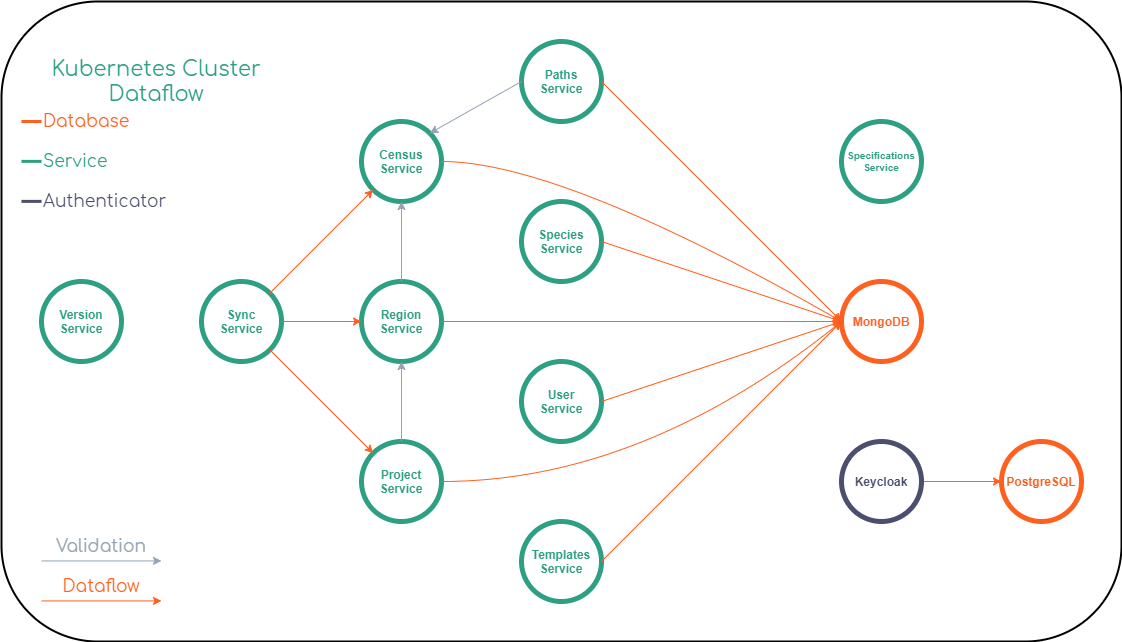

The diagram above was exported from draw.io. Its source (the exported page's mxGraphModel, read from the mxfile embedded in the PNG):
<mxGraphModel dx="1422" dy="697" grid="1" gridSize="10" guides="1" tooltips="1" connect="1" arrows="1" fold="1" page="1" pageScale="1" pageWidth="827" pageHeight="1169" math="0" shadow="0">
  <root>
    <mxCell id="0" />
    <mxCell id="1" parent="0" />
    <mxCell id="-MxTeDn3ZltJp7gY5ID9-2" value="" style="rounded=1;whiteSpace=wrap;html=1;fillColor=none;strokeWidth=2;connectable=0;allowArrows=0;" parent="1" vertex="1">
      <mxGeometry x="40" y="80" width="1120" height="640" as="geometry" />
    </mxCell>
    <mxCell id="-MxTeDn3ZltJp7gY5ID9-3" value="&lt;font color=&quot;#2d9f83&quot; style=&quot;font-size: 21px&quot;&gt;Kubernetes Cluster&lt;br&gt;Dataflow&lt;br&gt;&lt;/font&gt;" style="text;html=1;strokeColor=none;fillColor=none;align=center;verticalAlign=middle;whiteSpace=wrap;rounded=0;strokeWidth=2;fontFamily=Comfortaa;fontSource=https%3A%2F%2Ffonts.googleapis.com%2Fcss%3Ffamily%3DComfortaa;" parent="1" vertex="1">
      <mxGeometry x="80" y="120" width="230" height="80" as="geometry" />
    </mxCell>
    <mxCell id="-MxTeDn3ZltJp7gY5ID9-4" value="&lt;b&gt;Region&lt;br&gt;Service&lt;/b&gt;" style="ellipse;whiteSpace=wrap;html=1;aspect=fixed;strokeWidth=5;fillColor=none;fontColor=#2D9F83;strokeColor=#2D9F83;" parent="1" vertex="1">
      <mxGeometry x="400" y="360" width="80" height="80" as="geometry" />
    </mxCell>
    <mxCell id="-MxTeDn3ZltJp7gY5ID9-5" value="&lt;b&gt;Census Service&lt;/b&gt;" style="ellipse;whiteSpace=wrap;html=1;aspect=fixed;strokeWidth=5;fillColor=none;fontColor=#2D9F83;strokeColor=#2D9F83;" parent="1" vertex="1">
      <mxGeometry x="400" y="200" width="80" height="80" as="geometry" />
    </mxCell>
    <mxCell id="-MxTeDn3ZltJp7gY5ID9-6" value="&lt;b&gt;Species Service&lt;/b&gt;" style="ellipse;whiteSpace=wrap;html=1;aspect=fixed;strokeWidth=5;fillColor=none;fontColor=#2D9F83;strokeColor=#2D9F83;" parent="1" vertex="1">
      <mxGeometry x="560" y="280" width="80" height="80" as="geometry" />
    </mxCell>
    <mxCell id="-MxTeDn3ZltJp7gY5ID9-7" value="&lt;b&gt;Sync&lt;br&gt;Service&lt;/b&gt;" style="ellipse;whiteSpace=wrap;html=1;aspect=fixed;strokeWidth=5;fillColor=none;fontColor=#2D9F83;strokeColor=#2D9F83;" parent="1" vertex="1">
      <mxGeometry x="240" y="360" width="80" height="80" as="geometry" />
    </mxCell>
    <mxCell id="-MxTeDn3ZltJp7gY5ID9-8" value="&lt;b&gt;Templates Service&lt;/b&gt;" style="ellipse;whiteSpace=wrap;html=1;aspect=fixed;strokeWidth=5;fillColor=none;fontColor=#2D9F83;strokeColor=#2D9F83;" parent="1" vertex="1">
      <mxGeometry x="560" y="600" width="80" height="80" as="geometry" />
    </mxCell>
    <mxCell id="-MxTeDn3ZltJp7gY5ID9-9" value="&lt;b&gt;Project Service&lt;/b&gt;" style="ellipse;whiteSpace=wrap;html=1;aspect=fixed;strokeWidth=5;fillColor=none;fontColor=#2D9F83;strokeColor=#2D9F83;" parent="1" vertex="1">
      <mxGeometry x="400" y="520" width="80" height="80" as="geometry" />
    </mxCell>
    <mxCell id="-MxTeDn3ZltJp7gY5ID9-10" value="&lt;b&gt;Paths Service&lt;/b&gt;" style="ellipse;whiteSpace=wrap;html=1;aspect=fixed;strokeWidth=5;fillColor=none;fontColor=#2D9F83;strokeColor=#2D9F83;" parent="1" vertex="1">
      <mxGeometry x="560" y="120" width="80" height="80" as="geometry" />
    </mxCell>
    <mxCell id="-MxTeDn3ZltJp7gY5ID9-11" value="&lt;b&gt;User&lt;br&gt;Service&lt;br&gt;&lt;/b&gt;" style="ellipse;whiteSpace=wrap;html=1;aspect=fixed;strokeWidth=5;fillColor=none;fontColor=#2D9F83;strokeColor=#2D9F83;" parent="1" vertex="1">
      <mxGeometry x="560" y="440" width="80" height="80" as="geometry" />
    </mxCell>
    <mxCell id="-MxTeDn3ZltJp7gY5ID9-12" value="&lt;b&gt;Version&lt;br&gt;Service&lt;br&gt;&lt;/b&gt;" style="ellipse;whiteSpace=wrap;html=1;aspect=fixed;strokeWidth=5;fillColor=none;fontColor=#2D9F83;strokeColor=#2D9F83;" parent="1" vertex="1">
      <mxGeometry x="80" y="360" width="80" height="80" as="geometry" />
    </mxCell>
    <mxCell id="-MxTeDn3ZltJp7gY5ID9-17" style="edgeStyle=orthogonalEdgeStyle;rounded=0;orthogonalLoop=1;jettySize=auto;html=1;entryX=0;entryY=0.5;entryDx=0;entryDy=0;strokeColor=#FF5F1F;" parent="1" source="-MxTeDn3ZltJp7gY5ID9-13" target="-MxTeDn3ZltJp7gY5ID9-15" edge="1">
      <mxGeometry relative="1" as="geometry" />
    </mxCell>
    <mxCell id="-MxTeDn3ZltJp7gY5ID9-13" value="&lt;b&gt;Keycloak&lt;/b&gt;" style="ellipse;whiteSpace=wrap;html=1;aspect=fixed;strokeWidth=5;fillColor=none;strokeColor=#4B4E6D;fontColor=#4B4E6D;" parent="1" vertex="1">
      <mxGeometry x="880" y="520" width="80" height="80" as="geometry" />
    </mxCell>
    <mxCell id="-MxTeDn3ZltJp7gY5ID9-14" value="&lt;b&gt;MongoDB&lt;/b&gt;" style="ellipse;whiteSpace=wrap;html=1;aspect=fixed;strokeWidth=5;fillColor=none;fontColor=#FF5F1F;strokeColor=#FF5F1F;" parent="1" vertex="1">
      <mxGeometry x="880" y="360" width="80" height="80" as="geometry" />
    </mxCell>
    <mxCell id="-MxTeDn3ZltJp7gY5ID9-15" value="&lt;b&gt;PostgreSQL&lt;/b&gt;" style="ellipse;whiteSpace=wrap;html=1;aspect=fixed;strokeWidth=5;fillColor=none;strokeColor=#FF5F1F;fontColor=#FF5F1F;" parent="1" vertex="1">
      <mxGeometry x="1040" y="520" width="80" height="80" as="geometry" />
    </mxCell>
    <mxCell id="-MxTeDn3ZltJp7gY5ID9-19" value="&lt;b style=&quot;font-size: 10px;&quot;&gt;Specifications&lt;br style=&quot;font-size: 10px;&quot;&gt;Service&lt;br style=&quot;font-size: 10px;&quot;&gt;&lt;/b&gt;" style="ellipse;whiteSpace=wrap;html=1;aspect=fixed;strokeWidth=5;fillColor=none;fontSize=10;fontColor=#2D9F83;strokeColor=#2D9F83;" parent="1" vertex="1">
      <mxGeometry x="880" y="200" width="80" height="80" as="geometry" />
    </mxCell>
    <mxCell id="-MxTeDn3ZltJp7gY5ID9-26" value="" style="endArrow=classic;html=1;fontSize=10;entryX=0;entryY=0.5;entryDx=0;entryDy=0;exitX=1;exitY=0;exitDx=0;exitDy=0;strokeColor=none;curved=1;" parent="1" source="-MxTeDn3ZltJp7gY5ID9-7" target="-MxTeDn3ZltJp7gY5ID9-5" edge="1">
      <mxGeometry width="50" height="50" relative="1" as="geometry">
        <mxPoint x="360" y="350" as="sourcePoint" />
        <mxPoint x="410" y="300" as="targetPoint" />
      </mxGeometry>
    </mxCell>
    <mxCell id="-MxTeDn3ZltJp7gY5ID9-27" value="" style="endArrow=classic;html=1;fontSize=10;strokeColor=#FF5F1F;exitX=1;exitY=0.5;exitDx=0;exitDy=0;entryX=0;entryY=0.5;entryDx=0;entryDy=0;" parent="1" source="-MxTeDn3ZltJp7gY5ID9-7" target="-MxTeDn3ZltJp7gY5ID9-4" edge="1">
      <mxGeometry width="50" height="50" relative="1" as="geometry">
        <mxPoint x="330" y="330" as="sourcePoint" />
        <mxPoint x="400" y="400" as="targetPoint" />
      </mxGeometry>
    </mxCell>
    <mxCell id="-MxTeDn3ZltJp7gY5ID9-28" value="" style="endArrow=classic;html=1;fontSize=10;strokeColor=#FF5F1F;exitX=1;exitY=1;exitDx=0;exitDy=0;entryX=0;entryY=0;entryDx=0;entryDy=0;" parent="1" source="-MxTeDn3ZltJp7gY5ID9-7" target="-MxTeDn3ZltJp7gY5ID9-9" edge="1">
      <mxGeometry width="50" height="50" relative="1" as="geometry">
        <mxPoint x="290.00427124746216" y="380.00427124746216" as="sourcePoint" />
        <mxPoint x="381.72" y="431.72" as="targetPoint" />
      </mxGeometry>
    </mxCell>
    <mxCell id="-MxTeDn3ZltJp7gY5ID9-29" value="" style="endArrow=classic;html=1;fontSize=10;strokeColor=#FF5F1F;exitX=1;exitY=0.5;exitDx=0;exitDy=0;entryX=0;entryY=0.5;entryDx=0;entryDy=0;" parent="1" source="-MxTeDn3ZltJp7gY5ID9-6" target="-MxTeDn3ZltJp7gY5ID9-14" edge="1">
      <mxGeometry width="50" height="50" relative="1" as="geometry">
        <mxPoint x="680" y="180" as="sourcePoint" />
        <mxPoint x="730" y="130" as="targetPoint" />
      </mxGeometry>
    </mxCell>
    <mxCell id="-MxTeDn3ZltJp7gY5ID9-30" value="" style="endArrow=classic;html=1;fontSize=10;strokeColor=#FF5F1F;exitX=1;exitY=0.5;exitDx=0;exitDy=0;entryX=0;entryY=0.5;entryDx=0;entryDy=0;curved=1;" parent="1" source="-MxTeDn3ZltJp7gY5ID9-5" target="-MxTeDn3ZltJp7gY5ID9-14" edge="1">
      <mxGeometry width="50" height="50" relative="1" as="geometry">
        <mxPoint x="640" y="320" as="sourcePoint" />
        <mxPoint x="840" y="400" as="targetPoint" />
        <Array as="points">
          <mxPoint x="600" y="240" />
        </Array>
      </mxGeometry>
    </mxCell>
    <mxCell id="-MxTeDn3ZltJp7gY5ID9-31" value="" style="endArrow=classic;html=1;fontSize=10;strokeColor=#FF5F1F;exitX=1;exitY=0.5;exitDx=0;exitDy=0;entryX=0;entryY=0.5;entryDx=0;entryDy=0;" parent="1" source="-MxTeDn3ZltJp7gY5ID9-11" target="-MxTeDn3ZltJp7gY5ID9-14" edge="1">
      <mxGeometry width="50" height="50" relative="1" as="geometry">
        <mxPoint x="650" y="480" as="sourcePoint" />
        <mxPoint x="880" y="400" as="targetPoint" />
      </mxGeometry>
    </mxCell>
    <mxCell id="-MxTeDn3ZltJp7gY5ID9-32" value="" style="endArrow=classic;html=1;fontSize=10;strokeColor=#FF5F1F;exitX=1;exitY=0.5;exitDx=0;exitDy=0;entryX=0;entryY=0.5;entryDx=0;entryDy=0;" parent="1" source="-MxTeDn3ZltJp7gY5ID9-8" target="-MxTeDn3ZltJp7gY5ID9-14" edge="1">
      <mxGeometry width="50" height="50" relative="1" as="geometry">
        <mxPoint x="650" y="490" as="sourcePoint" />
        <mxPoint x="840" y="400" as="targetPoint" />
      </mxGeometry>
    </mxCell>
    <mxCell id="-MxTeDn3ZltJp7gY5ID9-33" value="" style="endArrow=classic;html=1;fontSize=10;strokeColor=#95A3B3;" parent="1" edge="1">
      <mxGeometry width="50" height="50" relative="1" as="geometry">
        <mxPoint x="440" y="520" as="sourcePoint" />
        <mxPoint x="440" y="440" as="targetPoint" />
      </mxGeometry>
    </mxCell>
    <mxCell id="-MxTeDn3ZltJp7gY5ID9-34" value="" style="endArrow=classic;html=1;fontSize=10;strokeColor=#95A3B3;" parent="1" source="-MxTeDn3ZltJp7gY5ID9-4" target="-MxTeDn3ZltJp7gY5ID9-5" edge="1">
      <mxGeometry width="50" height="50" relative="1" as="geometry">
        <mxPoint x="530" y="440" as="sourcePoint" />
        <mxPoint x="530" y="360" as="targetPoint" />
      </mxGeometry>
    </mxCell>
    <mxCell id="-MxTeDn3ZltJp7gY5ID9-40" value="" style="endArrow=classic;html=1;fontSize=10;strokeColor=#FF5F1F;exitX=1;exitY=0.5;exitDx=0;exitDy=0;" parent="1" source="-MxTeDn3ZltJp7gY5ID9-4" target="-MxTeDn3ZltJp7gY5ID9-14" edge="1">
      <mxGeometry width="50" height="50" relative="1" as="geometry">
        <mxPoint x="640" y="380" as="sourcePoint" />
        <mxPoint x="840" y="400" as="targetPoint" />
      </mxGeometry>
    </mxCell>
    <mxCell id="-MxTeDn3ZltJp7gY5ID9-41" value="" style="endArrow=classic;html=1;fontSize=10;strokeColor=#FF5F1F;exitX=1;exitY=0.5;exitDx=0;exitDy=0;entryX=0;entryY=0.5;entryDx=0;entryDy=0;curved=1;" parent="1" source="-MxTeDn3ZltJp7gY5ID9-9" target="-MxTeDn3ZltJp7gY5ID9-14" edge="1">
      <mxGeometry width="50" height="50" relative="1" as="geometry">
        <mxPoint x="490" y="410" as="sourcePoint" />
        <mxPoint x="850" y="410" as="targetPoint" />
        <Array as="points">
          <mxPoint x="680" y="560" />
        </Array>
      </mxGeometry>
    </mxCell>
    <mxCell id="-MxTeDn3ZltJp7gY5ID9-42" value="" style="endArrow=classic;html=1;fontSize=10;strokeColor=#FF5F1F;exitX=1;exitY=0.5;exitDx=0;exitDy=0;entryX=0;entryY=0.5;entryDx=0;entryDy=0;" parent="1" source="-MxTeDn3ZltJp7gY5ID9-10" target="-MxTeDn3ZltJp7gY5ID9-14" edge="1">
      <mxGeometry width="50" height="50" relative="1" as="geometry">
        <mxPoint x="328.28427124746213" y="381.71572875253787" as="sourcePoint" />
        <mxPoint x="840" y="400" as="targetPoint" />
      </mxGeometry>
    </mxCell>
    <mxCell id="-MxTeDn3ZltJp7gY5ID9-43" value="" style="endArrow=classic;html=1;fontSize=10;strokeColor=#95A3B3;entryX=1;entryY=0;entryDx=0;entryDy=0;exitX=0;exitY=0.5;exitDx=0;exitDy=0;" parent="1" source="-MxTeDn3ZltJp7gY5ID9-10" target="-MxTeDn3ZltJp7gY5ID9-5" edge="1">
      <mxGeometry width="50" height="50" relative="1" as="geometry">
        <mxPoint x="450" y="370" as="sourcePoint" />
        <mxPoint x="450" y="290" as="targetPoint" />
      </mxGeometry>
    </mxCell>
    <mxCell id="-MxTeDn3ZltJp7gY5ID9-45" value="" style="endArrow=classic;html=1;fontSize=10;strokeColor=#FF5F1F;exitX=1;exitY=1;exitDx=0;exitDy=0;" parent="1" edge="1">
      <mxGeometry width="50" height="50" relative="1" as="geometry">
        <mxPoint x="80.004271247471" y="679.434271247471" as="sourcePoint" />
        <mxPoint x="200" y="679.43" as="targetPoint" />
      </mxGeometry>
    </mxCell>
    <mxCell id="-MxTeDn3ZltJp7gY5ID9-46" value="&lt;font style=&quot;font-size: 17px;&quot;&gt;Dataflow&lt;br style=&quot;font-size: 17px;&quot;&gt;&lt;/font&gt;" style="text;html=1;strokeColor=none;fillColor=none;align=center;verticalAlign=middle;whiteSpace=wrap;rounded=0;strokeWidth=2;fontFamily=Comfortaa;fontSource=https%3A%2F%2Ffonts.googleapis.com%2Fcss%3Ffamily%3DComfortaa;fontSize=17;fontColor=#FF5F1F;" parent="1" vertex="1">
      <mxGeometry x="70" y="650" width="140" height="30" as="geometry" />
    </mxCell>
    <mxCell id="-MxTeDn3ZltJp7gY5ID9-47" value="&lt;font style=&quot;font-size: 17px&quot;&gt;&lt;font color=&quot;#95a3b3&quot;&gt;Validation&lt;/font&gt;&lt;br style=&quot;font-size: 17px&quot;&gt;&lt;/font&gt;" style="text;html=1;strokeColor=none;fillColor=none;align=center;verticalAlign=middle;whiteSpace=wrap;rounded=0;strokeWidth=2;fontFamily=Comfortaa;fontSource=https%3A%2F%2Ffonts.googleapis.com%2Fcss%3Ffamily%3DComfortaa;fontSize=17;fontColor=#FF5F1F;" parent="1" vertex="1">
      <mxGeometry x="70" y="610" width="140" height="30" as="geometry" />
    </mxCell>
    <mxCell id="-MxTeDn3ZltJp7gY5ID9-48" value="" style="endArrow=classic;html=1;fontSize=10;strokeColor=#95A3B3;" parent="1" edge="1">
      <mxGeometry width="50" height="50" relative="1" as="geometry">
        <mxPoint x="80" y="639.43" as="sourcePoint" />
        <mxPoint x="200" y="639.43" as="targetPoint" />
      </mxGeometry>
    </mxCell>
    <mxCell id="hjM7U8yTuoq8CLZudKNF-1" value="" style="endArrow=classic;html=1;fontSize=10;strokeColor=#FF5F1F;entryX=0;entryY=1;entryDx=0;entryDy=0;exitX=1;exitY=0;exitDx=0;exitDy=0;" parent="1" source="-MxTeDn3ZltJp7gY5ID9-7" target="-MxTeDn3ZltJp7gY5ID9-5" edge="1">
      <mxGeometry width="50" height="50" relative="1" as="geometry">
        <mxPoint x="310" y="370" as="sourcePoint" />
        <mxPoint x="380" y="300" as="targetPoint" />
      </mxGeometry>
    </mxCell>
    <mxCell id="zlZ5hQqtEXKsbwloxvCB-1" value="Database" style="text;html=1;strokeColor=none;fillColor=none;align=left;verticalAlign=middle;whiteSpace=wrap;rounded=0;labelBackgroundColor=none;comic=0;sketch=0;fontFamily=Comfortaa;fontSource=https%3A%2F%2Ffonts.googleapis.com%2Fcss%3Ffamily%3DComfortaa;fontSize=17;fontColor=#FF5F1F;" vertex="1" parent="1">
      <mxGeometry x="80" y="190" width="100" height="20" as="geometry" />
    </mxCell>
    <mxCell id="zlZ5hQqtEXKsbwloxvCB-2" value="" style="endArrow=none;html=1;fontFamily=Comfortaa;fontSource=https%3A%2F%2Ffonts.googleapis.com%2Fcss%3Ffamily%3DComfortaa;fontSize=23;fontColor=#FF5F1F;strokeWidth=3;entryX=0;entryY=1;entryDx=0;entryDy=0;strokeColor=#FF5F1F;" edge="1" parent="1">
      <mxGeometry width="50" height="50" relative="1" as="geometry">
        <mxPoint x="60" y="200" as="sourcePoint" />
        <mxPoint x="80" y="200" as="targetPoint" />
      </mxGeometry>
    </mxCell>
    <mxCell id="zlZ5hQqtEXKsbwloxvCB-3" value="Service" style="text;html=1;strokeColor=none;fillColor=none;align=left;verticalAlign=middle;whiteSpace=wrap;rounded=0;labelBackgroundColor=none;comic=0;sketch=0;fontFamily=Comfortaa;fontSource=https%3A%2F%2Ffonts.googleapis.com%2Fcss%3Ffamily%3DComfortaa;fontSize=17;fontColor=#2D9F83;" vertex="1" parent="1">
      <mxGeometry x="80" y="230" width="100" height="20" as="geometry" />
    </mxCell>
    <mxCell id="zlZ5hQqtEXKsbwloxvCB-4" value="" style="endArrow=none;html=1;fontFamily=Comfortaa;fontSource=https%3A%2F%2Ffonts.googleapis.com%2Fcss%3Ffamily%3DComfortaa;fontSize=23;strokeWidth=3;entryX=0;entryY=1;entryDx=0;entryDy=0;fontColor=#2D9F83;strokeColor=#2D9F83;" edge="1" parent="1">
      <mxGeometry width="50" height="50" relative="1" as="geometry">
        <mxPoint x="60" y="239.8800000000001" as="sourcePoint" />
        <mxPoint x="80" y="239.8800000000001" as="targetPoint" />
        <Array as="points">
          <mxPoint x="60" y="240.12" />
        </Array>
      </mxGeometry>
    </mxCell>
    <mxCell id="zlZ5hQqtEXKsbwloxvCB-5" value="&lt;font color=&quot;#4b4e6d&quot; style=&quot;font-size: 17px;&quot;&gt;Authenticator&lt;/font&gt;" style="text;html=1;strokeColor=none;fillColor=none;align=left;verticalAlign=middle;whiteSpace=wrap;rounded=0;labelBackgroundColor=none;comic=0;sketch=0;fontFamily=Comfortaa;fontSource=https%3A%2F%2Ffonts.googleapis.com%2Fcss%3Ffamily%3DComfortaa;fontSize=17;fontColor=#2D9F83;" vertex="1" parent="1">
      <mxGeometry x="80" y="270" width="130" height="20" as="geometry" />
    </mxCell>
    <mxCell id="zlZ5hQqtEXKsbwloxvCB-6" value="" style="endArrow=none;html=1;fontFamily=Comfortaa;fontSource=https%3A%2F%2Ffonts.googleapis.com%2Fcss%3Ffamily%3DComfortaa;fontSize=23;strokeWidth=3;entryX=0;entryY=1;entryDx=0;entryDy=0;fontColor=#2D9F83;strokeColor=#4B4E6D;" edge="1" parent="1">
      <mxGeometry width="50" height="50" relative="1" as="geometry">
        <mxPoint x="60" y="279.8799999999999" as="sourcePoint" />
        <mxPoint x="80" y="279.8799999999999" as="targetPoint" />
        <Array as="points">
          <mxPoint x="60" y="280.12" />
        </Array>
      </mxGeometry>
    </mxCell>
  </root>
</mxGraphModel>